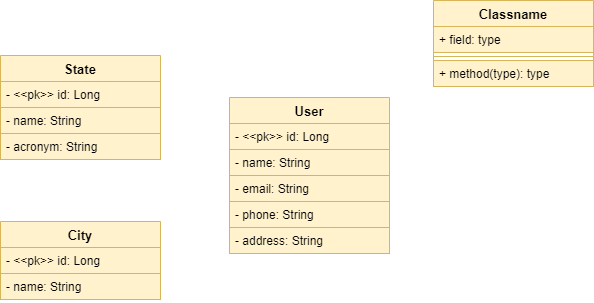

The diagram above was exported from draw.io. Its source (the exported page's mxGraphModel, read from the mxfile embedded in the PNG):
<mxGraphModel dx="710" dy="496" grid="0" gridSize="10" guides="1" tooltips="1" connect="1" arrows="1" fold="1" page="0" pageScale="1" pageWidth="850" pageHeight="1100" background="#ffffff" math="0" shadow="0">
  <root>
    <mxCell id="0" />
    <mxCell id="1" parent="0" />
    <mxCell id="51" value="User" style="swimlane;fontStyle=1;align=center;verticalAlign=top;childLayout=stackLayout;horizontal=1;startSize=26;horizontalStack=0;resizeParent=1;resizeParentMax=0;resizeLast=0;collapsible=1;marginBottom=0;fillColor=#fff2cc;strokeColor=#d6b656;labelBackgroundColor=none;labelBorderColor=none;fontSize=13;fontColor=#000000;" parent="1" vertex="1">
      <mxGeometry x="309" y="132" width="160" height="156" as="geometry" />
    </mxCell>
    <mxCell id="56" value="- &lt;&lt;pk&gt;&gt; id: Long&#10;" style="text;strokeColor=#d6b656;fillColor=#fff2cc;align=left;verticalAlign=top;spacingLeft=4;spacingRight=4;overflow=hidden;rotatable=0;points=[[0,0.5],[1,0.5]];portConstraint=eastwest;labelBackgroundColor=none;labelBorderColor=none;fontColor=#000000;" parent="51" vertex="1">
      <mxGeometry y="26" width="160" height="26" as="geometry" />
    </mxCell>
    <mxCell id="57" value="- name: String&#10;" style="text;strokeColor=#d6b656;fillColor=#fff2cc;align=left;verticalAlign=top;spacingLeft=4;spacingRight=4;overflow=hidden;rotatable=0;points=[[0,0.5],[1,0.5]];portConstraint=eastwest;labelBackgroundColor=none;labelBorderColor=none;fontColor=#000000;" parent="51" vertex="1">
      <mxGeometry y="52" width="160" height="26" as="geometry" />
    </mxCell>
    <mxCell id="52" value="- email: String&#10;" style="text;strokeColor=#d6b656;fillColor=#fff2cc;align=left;verticalAlign=top;spacingLeft=4;spacingRight=4;overflow=hidden;rotatable=0;points=[[0,0.5],[1,0.5]];portConstraint=eastwest;labelBackgroundColor=none;labelBorderColor=none;fontColor=#000000;" parent="51" vertex="1">
      <mxGeometry y="78" width="160" height="26" as="geometry" />
    </mxCell>
    <mxCell id="63" value="- phone: String&#10;" style="text;strokeColor=#d6b656;fillColor=#fff2cc;align=left;verticalAlign=top;spacingLeft=4;spacingRight=4;overflow=hidden;rotatable=0;points=[[0,0.5],[1,0.5]];portConstraint=eastwest;labelBackgroundColor=none;labelBorderColor=none;fontColor=#000000;" parent="51" vertex="1">
      <mxGeometry y="104" width="160" height="26" as="geometry" />
    </mxCell>
    <mxCell id="61" value="- address: String&#10;" style="text;strokeColor=#d6b656;fillColor=#fff2cc;align=left;verticalAlign=top;spacingLeft=4;spacingRight=4;overflow=hidden;rotatable=0;points=[[0,0.5],[1,0.5]];portConstraint=eastwest;labelBackgroundColor=none;labelBorderColor=none;fontColor=#000000;" parent="51" vertex="1">
      <mxGeometry y="130" width="160" height="26" as="geometry" />
    </mxCell>
    <mxCell id="68" value="State" style="swimlane;fontStyle=1;align=center;verticalAlign=top;childLayout=stackLayout;horizontal=1;startSize=26;horizontalStack=0;resizeParent=1;resizeParentMax=0;resizeLast=0;collapsible=1;marginBottom=0;fillColor=#fff2cc;strokeColor=#d6b656;labelBackgroundColor=none;labelBorderColor=none;fontSize=13;fontColor=#000000;" parent="1" vertex="1">
      <mxGeometry x="80" y="90" width="160" height="104" as="geometry">
        <mxRectangle x="80" y="90" width="70" height="30" as="alternateBounds" />
      </mxGeometry>
    </mxCell>
    <mxCell id="72" value="- &lt;&lt;pk&gt;&gt; id: Long" style="text;strokeColor=#d6b656;fillColor=#fff2cc;align=left;verticalAlign=top;spacingLeft=4;spacingRight=4;overflow=hidden;rotatable=0;points=[[0,0.5],[1,0.5]];portConstraint=eastwest;labelBackgroundColor=none;labelBorderColor=none;fontColor=#000000;" parent="68" vertex="1">
      <mxGeometry y="26" width="160" height="26" as="geometry" />
    </mxCell>
    <mxCell id="69" value="- name: String&#10;" style="text;strokeColor=#d6b656;fillColor=#fff2cc;align=left;verticalAlign=top;spacingLeft=4;spacingRight=4;overflow=hidden;rotatable=0;points=[[0,0.5],[1,0.5]];portConstraint=eastwest;labelBackgroundColor=none;labelBorderColor=none;fontColor=#000000;" parent="68" vertex="1">
      <mxGeometry y="52" width="160" height="26" as="geometry" />
    </mxCell>
    <mxCell id="75" value="- acronym: String" style="text;strokeColor=#d6b656;fillColor=#fff2cc;align=left;verticalAlign=top;spacingLeft=4;spacingRight=4;overflow=hidden;rotatable=0;points=[[0,0.5],[1,0.5]];portConstraint=eastwest;labelBackgroundColor=none;labelBorderColor=none;fontColor=#000000;" parent="68" vertex="1">
      <mxGeometry y="78" width="160" height="26" as="geometry" />
    </mxCell>
    <mxCell id="76" value="City" style="swimlane;fontStyle=1;align=center;verticalAlign=top;childLayout=stackLayout;horizontal=1;startSize=26;horizontalStack=0;resizeParent=1;resizeParentMax=0;resizeLast=0;collapsible=1;marginBottom=0;fillColor=#fff2cc;strokeColor=#d6b656;labelBorderColor=none;fontSize=13;fontColor=#000000;labelBackgroundColor=none;" vertex="1" parent="1">
      <mxGeometry x="80" y="256" width="160" height="78" as="geometry" />
    </mxCell>
    <mxCell id="77" value="- &lt;&lt;pk&gt;&gt; id: Long" style="text;strokeColor=#d6b656;fillColor=#fff2cc;align=left;verticalAlign=top;spacingLeft=4;spacingRight=4;overflow=hidden;rotatable=0;points=[[0,0.5],[1,0.5]];portConstraint=eastwest;fontColor=#000000;labelBackgroundColor=none;labelBorderColor=none;" vertex="1" parent="76">
      <mxGeometry y="26" width="160" height="26" as="geometry" />
    </mxCell>
    <mxCell id="79" value="- name: String&#10;" style="text;strokeColor=#d6b656;fillColor=#fff2cc;align=left;verticalAlign=top;spacingLeft=4;spacingRight=4;overflow=hidden;rotatable=0;points=[[0,0.5],[1,0.5]];portConstraint=eastwest;fontColor=#000000;labelBackgroundColor=none;labelBorderColor=none;" vertex="1" parent="76">
      <mxGeometry y="52" width="160" height="26" as="geometry" />
    </mxCell>
    <mxCell id="84" value="Classname" style="swimlane;fontStyle=1;align=center;verticalAlign=top;childLayout=stackLayout;horizontal=1;startSize=26;horizontalStack=0;resizeParent=1;resizeParentMax=0;resizeLast=0;collapsible=1;marginBottom=0;labelBackgroundColor=none;labelBorderColor=none;strokeColor=#d6b656;fontSize=13;fillColor=#fff2cc;fontColor=#000000;" vertex="1" parent="1">
      <mxGeometry x="513" y="35" width="160" height="86" as="geometry" />
    </mxCell>
    <mxCell id="85" value="+ field: type" style="text;strokeColor=#d6b656;fillColor=#fff2cc;align=left;verticalAlign=top;spacingLeft=4;spacingRight=4;overflow=hidden;rotatable=0;points=[[0,0.5],[1,0.5]];portConstraint=eastwest;labelBackgroundColor=none;labelBorderColor=none;fontSize=12;fontColor=#000000;" vertex="1" parent="84">
      <mxGeometry y="26" width="160" height="26" as="geometry" />
    </mxCell>
    <mxCell id="86" value="" style="line;strokeWidth=1;fillColor=none;align=left;verticalAlign=middle;spacingTop=-1;spacingLeft=3;spacingRight=3;rotatable=0;labelPosition=right;points=[];portConstraint=eastwest;strokeColor=inherit;labelBackgroundColor=none;labelBorderColor=none;fontSize=13;fontColor=#000000;" vertex="1" parent="84">
      <mxGeometry y="52" width="160" height="8" as="geometry" />
    </mxCell>
    <mxCell id="87" value="+ method(type): type" style="text;strokeColor=#d6b656;fillColor=#fff2cc;align=left;verticalAlign=top;spacingLeft=4;spacingRight=4;overflow=hidden;rotatable=0;points=[[0,0.5],[1,0.5]];portConstraint=eastwest;labelBackgroundColor=none;labelBorderColor=none;fontSize=12;fontColor=#000000;" vertex="1" parent="84">
      <mxGeometry y="60" width="160" height="26" as="geometry" />
    </mxCell>
  </root>
</mxGraphModel>